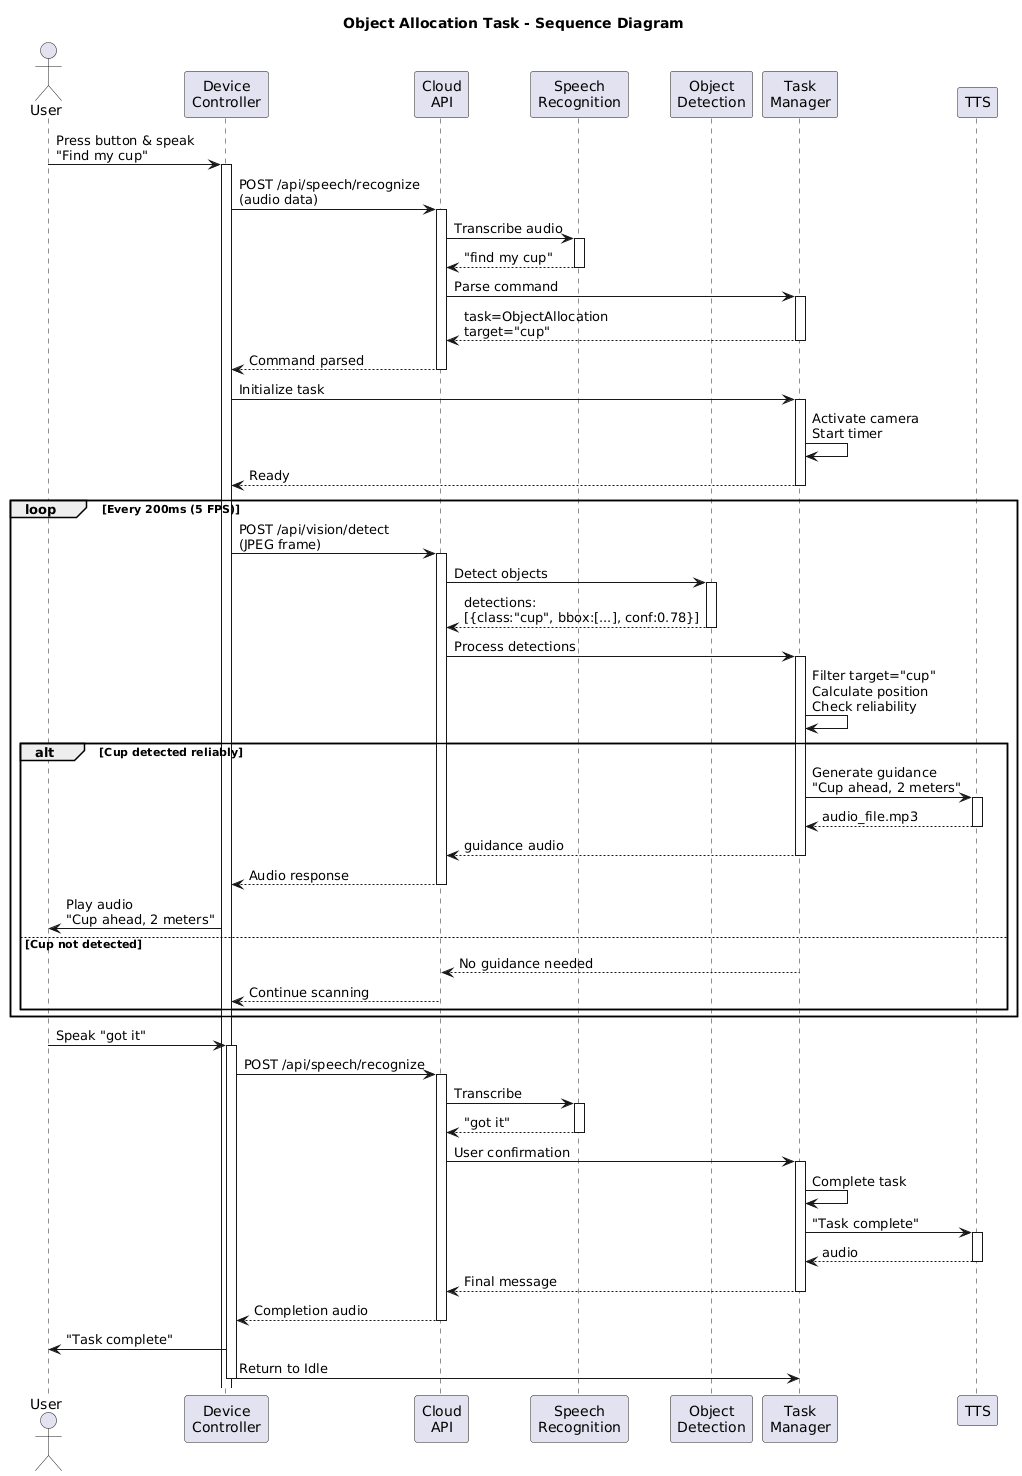

The diagram above was rendered by PlantUML. Its source (embedded in the PNG):
@startuml
title Object Allocation Task - Sequence Diagram

actor User
participant "Device\nController" as Device
participant "Cloud\nAPI" as API
participant "Speech\nRecognition" as STT
participant "Object\nDetection" as YOLO
participant "Task\nManager" as Task
participant "TTS" as TTS

User -> Device: Press button & speak\n"Find my cup"
activate Device

Device -> API: POST /api/speech/recognize\n(audio data)
activate API
API -> STT: Transcribe audio
activate STT
STT --> API: "find my cup"
deactivate STT
API -> Task: Parse command
activate Task
Task --> API: task=ObjectAllocation\ntarget="cup"
deactivate Task
API --> Device: Command parsed
deactivate API

Device -> Task: Initialize task
activate Task
Task -> Task: Activate camera\nStart timer
Task --> Device: Ready
deactivate Task

loop Every 200ms (5 FPS)
    Device -> API: POST /api/vision/detect\n(JPEG frame)
    activate API
    API -> YOLO: Detect objects
    activate YOLO
    YOLO --> API: detections:\n[{class:"cup", bbox:[...], conf:0.78}]
    deactivate YOLO
    
    API -> Task: Process detections
    activate Task
    Task -> Task: Filter target="cup"\nCalculate position\nCheck reliability
    
    alt Cup detected reliably
        Task -> TTS: Generate guidance\n"Cup ahead, 2 meters"
        activate TTS
        TTS --> Task: audio_file.mp3
        deactivate TTS
        Task --> API: guidance audio
        deactivate Task
        API --> Device: Audio response
        deactivate API
        Device -> User: Play audio\n"Cup ahead, 2 meters"
    else Cup not detected
        Task --> API: No guidance needed
        deactivate Task
        API --> Device: Continue scanning
        deactivate API
    end
end

User -> Device: Speak "got it"
activate Device
Device -> API: POST /api/speech/recognize
activate API
API -> STT: Transcribe
activate STT
STT --> API: "got it"
deactivate STT
API -> Task: User confirmation
activate Task
Task -> Task: Complete task
Task -> TTS: "Task complete"
activate TTS
TTS --> Task: audio
deactivate TTS
Task --> API: Final message
deactivate Task
API --> Device: Completion audio
deactivate API

Device -> User: "Task complete"
Device -> Task: Return to Idle
deactivate Device
@enduml